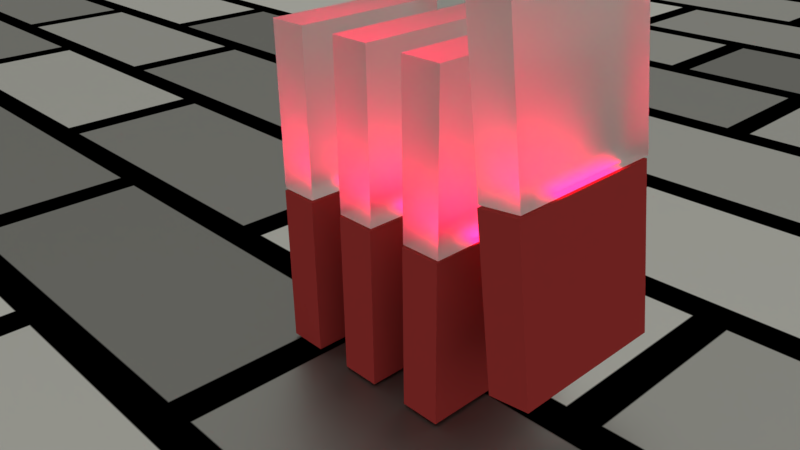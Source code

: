 # Source: LightDomino.blend  (saved by Blender 2.77.0; exported with 4.5.12 LTS)
import bpy
from mathutils import Matrix  # noqa: F401  (used for matrix-valued properties, if any)

bpy.ops.wm.read_factory_settings(use_empty=True)
scene = bpy.context.scene
scene.name = 'Scene'

# ---- collections
col_collection_1 = bpy.data.collections.new('Collection 1'); scene.collection.children.link(col_collection_1)

# ---- materials (node trees are filled in below, after node groups)
mat_light = bpy.data.materials.new('Light')
mat_light.alpha_threshold = 0.0
mat_light.roughness = 0.5
mat_light_001 = bpy.data.materials.new('Light.001')
mat_light_001.alpha_threshold = 0.0
mat_light_001.preview_render_type = 'CUBE'
mat_light_001.roughness = 0.5
mat_glass = bpy.data.materials.new('Glass')
mat_glass.alpha_threshold = 0.0
mat_glass.roughness = 0.5
mat_glass.line_color = (0.0, 0.0, 0.0, 1.0)
mat_plastic = bpy.data.materials.new('Plastic')
mat_plastic.alpha_threshold = 0.0
mat_plastic.roughness = 0.5
mat_plastic.line_color = (0.0, 0.0, 0.0, 1.0)
mat_ground = bpy.data.materials.new('Ground')
mat_ground.alpha_threshold = 0.0
mat_ground.roughness = 0.5
mat_ground.line_color = (0.0, 0.0, 0.0, 1.0)

# ---- material node trees
mat_light.use_nodes = True; mat_light.node_tree.nodes.clear()
_N = mat_light.node_tree.nodes; _L = mat_light.node_tree.links
n0 = _N.new('ShaderNodeOutputMaterial'); n0.name = 'Material Output'; n0.location = (300, 300)
n1 = _N.new('ShaderNodeEmission'); n1.name = 'Emission'; n1.location = (10, 300)
n1.inputs[0].default_value = (1.0, 1.0, 0.8923, 1.0)
n1.inputs[1].default_value = 0.5
n2 = _N.new('ShaderNodeVolumeScatter'); n2.name = 'Volume Scatter'; n2.location = (110, 200)
n2.width = 140
n2.inputs[1].default_value = 0.01
_L.new(n1.outputs[0], n0.inputs[0])
n0.is_active_output = True
mat_light_001.use_nodes = True; mat_light_001.node_tree.nodes.clear()
_N = mat_light_001.node_tree.nodes; _L = mat_light_001.node_tree.links
n0 = _N.new('ShaderNodeOutputMaterial'); n0.name = 'Material Output'; n0.location = (300, 300)
n1 = _N.new('ShaderNodeEmission'); n1.name = 'Emission'; n1.location = (10, 300)
n1.inputs[0].default_value = (0.6383, 0.006879, 0.04934, 1.0)
n1.inputs[1].default_value = 16.0
_L.new(n1.outputs[0], n0.inputs[0])
n0.is_active_output = True
mat_glass.use_nodes = True; mat_glass.node_tree.nodes.clear()
_N = mat_glass.node_tree.nodes; _L = mat_glass.node_tree.links
n0 = _N.new('ShaderNodeOutputMaterial'); n0.name = 'Material Output'; n0.location = (300, 300)
n1 = _N.new('ShaderNodeBsdfGlass'); n1.name = 'Glass BSDF'; n1.location = (10, 300)
n1.distribution = 'BECKMANN'
n1.inputs[1].default_value = 0.7071
n1.inputs[2].default_value = 1.4
n2 = _N.new('ShaderNodeVolumeScatter'); n2.name = 'Volume Scatter'; n2.location = (110, 200)
n2.width = 140
n2.inputs[1].default_value = 0.1
_L.new(n1.outputs[0], n0.inputs[0])
_L.new(n2.outputs[0], n0.inputs[1])
n0.is_active_output = True
mat_plastic.use_nodes = True; mat_plastic.node_tree.nodes.clear()
_N = mat_plastic.node_tree.nodes; _L = mat_plastic.node_tree.links
n0 = _N.new('ShaderNodeOutputMaterial'); n0.name = 'Material Output'; n0.location = (300, 300)
n1 = _N.new('ShaderNodeBsdfDiffuse'); n1.name = 'Diffuse BSDF'; n1.location = (10, 300)
n1.inputs[0].default_value = (0.42, 0.04535, 0.04535, 1.0)
n1.inputs[1].default_value = 1.0
_L.new(n1.outputs[0], n0.inputs[0])
n0.is_active_output = True
mat_ground.use_nodes = True; mat_ground.node_tree.nodes.clear()
_N = mat_ground.node_tree.nodes; _L = mat_ground.node_tree.links
n0 = _N.new('ShaderNodeOutputMaterial'); n0.name = 'Material Output'; n0.location = (300, 300)
n1 = _N.new('ShaderNodeVolumeScatter'); n1.name = 'Volume Scatter'; n1.location = (110, 200)
n1.width = 140
n1.inputs[1].default_value = 0.01
n2 = _N.new('ShaderNodeTexBrick'); n2.name = 'Brick Texture'; n2.location = (-190, 300)
n3 = _N.new('ShaderNodeBsdfAnisotropic'); n3.name = 'Glossy BSDF'; n3.location = (10, 300)
n3.distribution = 'GGX'
n3.inputs[1].default_value = 0.4472
_L.new(n1.outputs[0], n0.inputs[1])
_L.new(n3.outputs[0], n0.inputs[0])
_L.new(n2.outputs[0], n3.inputs[0])
n0.is_active_output = True

# ---- world
world_world = bpy.data.worlds.new('World'); scene.world = world_world
world_world.color = (0.05088, 0.05088, 0.05088)
world_world.use_sun_shadow = False
world_world.sun_shadow_jitter_overblur = 0.0
world_world.cycles.sampling_method = 'MANUAL'

# ---- cameras
cam_camera = bpy.data.cameras.new('Camera')
cam_camera.clip_end = 100.0
cam_camera.lens = 35.0
cam_camera.sensor_width = 32.0
cam_camera.sensor_height = 18.0
cam_camera.ortho_scale = 7.314
cam_camera.dof.focus_distance = 0.0

# ---- meshes
me_cube_003 = bpy.data.meshes.new('Cube.003')
me_cube_003.from_pydata([(-1.0, -1.0, -1.0), (-1.0, -1.0, 1.0), (-1.0, 1.0, -1.0), (-1.0, 1.0, 1.0), (1.0, -1.0, -1.0), (1.0, -1.0, 1.0), (1.0, 1.0, -1.0), (1.0, 1.0, 1.0)], [], [(1, 3, 2, 0), (3, 7, 6, 2), (7, 5, 4, 6), (5, 1, 0, 4), (0, 2, 6, 4), (5, 7, 3, 1)])
me_cube_003.materials.append(mat_light)
me_cube_003.use_remesh_preserve_volume = False
me_cube_003.use_remesh_preserve_attributes = False
me_cube_003.use_mirror_vertex_groups = False
me_cube_003.update()
me_plane_004 = bpy.data.meshes.new('Plane.004')
me_plane_004.from_pydata([(-1.0, -1.0, 0.0), (0.9791, -1.0, 0.2886), (-1.0, 1.0, 0.0), (0.9791, 1.0, 0.2886), (1.095, 1.899, 0.06002), (1.095, -2.101, 0.06002), (-0.9046, -2.101, 0.06002), (-0.9046, 1.899, 0.06002), (1.095, 1.899, 8.06), (1.095, -2.101, 8.06), (-0.9046, -2.101, 8.06), (-0.9046, 1.899, 8.06), (1.039, 1.899, -8.073), (1.039, -2.101, -8.073), (-0.9614, -2.101, -8.073), (-0.9614, 1.899, -8.073), (1.039, 1.899, -0.07322), (1.039, -2.101, -0.07322), (-0.9614, -2.101, -0.07322), (-0.9614, 1.899, -0.07322)], [], [(0, 1, 3, 2), (4, 5, 6, 7), (8, 11, 10, 9), (4, 8, 9, 5), (5, 9, 10, 6), (6, 10, 11, 7), (8, 4, 7, 11), (12, 13, 14, 15), (16, 19, 18, 17), (12, 16, 17, 13), (13, 17, 18, 14), (14, 18, 19, 15), (16, 12, 15, 19)])
me_plane_004.polygons.foreach_set('material_index', [0, 1, 1, 1, 1, 1, 1, 2, 2, 2, 2, 2, 2])
me_plane_004.materials.append(mat_light_001)
me_plane_004.materials.append(mat_glass)
me_plane_004.materials.append(mat_plastic)
me_plane_004.use_remesh_preserve_volume = False
me_plane_004.use_remesh_preserve_attributes = False
me_plane_004.use_mirror_vertex_groups = False
me_plane_004.update()
me_plane_003 = bpy.data.meshes.new('Plane.003')
me_plane_003.from_pydata([(-1.0, -1.0, 0.0), (0.9791, -1.0, 0.2886), (-1.0, 1.0, 0.0), (0.9791, 1.0, 0.2886), (1.095, 1.899, 0.06002), (1.095, -2.101, 0.06002), (-0.9046, -2.101, 0.06002), (-0.9046, 1.899, 0.06002), (1.095, 1.899, 8.06), (1.095, -2.101, 8.06), (-0.9046, -2.101, 8.06), (-0.9046, 1.899, 8.06), (1.039, 1.899, -8.073), (1.039, -2.101, -8.073), (-0.9614, -2.101, -8.073), (-0.9614, 1.899, -8.073), (1.039, 1.899, -0.07322), (1.039, -2.101, -0.07322), (-0.9614, -2.101, -0.07322), (-0.9614, 1.899, -0.07322)], [], [(0, 1, 3, 2), (4, 5, 6, 7), (8, 11, 10, 9), (4, 8, 9, 5), (5, 9, 10, 6), (6, 10, 11, 7), (8, 4, 7, 11), (12, 13, 14, 15), (16, 19, 18, 17), (12, 16, 17, 13), (13, 17, 18, 14), (14, 18, 19, 15), (16, 12, 15, 19)])
me_plane_003.polygons.foreach_set('material_index', [0, 1, 1, 1, 1, 1, 1, 2, 2, 2, 2, 2, 2])
me_plane_003.materials.append(mat_light_001)
me_plane_003.materials.append(mat_glass)
me_plane_003.materials.append(mat_plastic)
me_plane_003.use_remesh_preserve_volume = False
me_plane_003.use_remesh_preserve_attributes = False
me_plane_003.use_mirror_vertex_groups = False
me_plane_003.update()
me_plane_002 = bpy.data.meshes.new('Plane.002')
me_plane_002.from_pydata([(-1.0, -1.0, 0.0), (0.9791, -1.0, 0.2886), (-1.0, 1.0, 0.0), (0.9791, 1.0, 0.2886), (1.095, 1.899, 0.06002), (1.095, -2.101, 0.06002), (-0.9046, -2.101, 0.06002), (-0.9046, 1.899, 0.06002), (1.095, 1.899, 8.06), (1.095, -2.101, 8.06), (-0.9046, -2.101, 8.06), (-0.9046, 1.899, 8.06), (1.039, 1.899, -8.073), (1.039, -2.101, -8.073), (-0.9614, -2.101, -8.073), (-0.9614, 1.899, -8.073), (1.039, 1.899, -0.07322), (1.039, -2.101, -0.07322), (-0.9614, -2.101, -0.07322), (-0.9614, 1.899, -0.07322)], [], [(0, 1, 3, 2), (4, 5, 6, 7), (8, 11, 10, 9), (4, 8, 9, 5), (5, 9, 10, 6), (6, 10, 11, 7), (8, 4, 7, 11), (12, 13, 14, 15), (16, 19, 18, 17), (12, 16, 17, 13), (13, 17, 18, 14), (14, 18, 19, 15), (16, 12, 15, 19)])
me_plane_002.polygons.foreach_set('material_index', [0, 1, 1, 1, 1, 1, 1, 2, 2, 2, 2, 2, 2])
me_plane_002.materials.append(mat_light_001)
me_plane_002.materials.append(mat_glass)
me_plane_002.materials.append(mat_plastic)
me_plane_002.use_remesh_preserve_volume = False
me_plane_002.use_remesh_preserve_attributes = False
me_plane_002.use_mirror_vertex_groups = False
me_plane_002.update()
me_plane_001 = bpy.data.meshes.new('Plane.001')
me_plane_001.from_pydata([(-1.0, -1.0, 0.0), (0.9791, -1.0, 0.2886), (-1.0, 1.0, 0.0), (0.9791, 1.0, 0.2886), (1.095, 1.899, 0.06002), (1.095, -2.101, 0.06002), (-0.9046, -2.101, 0.06002), (-0.9046, 1.899, 0.06002), (1.095, 1.899, 8.06), (1.095, -2.101, 8.06), (-0.9046, -2.101, 8.06), (-0.9046, 1.899, 8.06), (1.039, 1.899, -8.073), (1.039, -2.101, -8.073), (-0.9614, -2.101, -8.073), (-0.9614, 1.899, -8.073), (1.039, 1.899, -0.07322), (1.039, -2.101, -0.07322), (-0.9614, -2.101, -0.07322), (-0.9614, 1.899, -0.07322)], [], [(0, 1, 3, 2), (4, 5, 6, 7), (8, 11, 10, 9), (4, 8, 9, 5), (5, 9, 10, 6), (6, 10, 11, 7), (8, 4, 7, 11), (12, 13, 14, 15), (16, 19, 18, 17), (12, 16, 17, 13), (13, 17, 18, 14), (14, 18, 19, 15), (16, 12, 15, 19)])
me_plane_001.polygons.foreach_set('material_index', [0, 1, 1, 1, 1, 1, 1, 2, 2, 2, 2, 2, 2])
me_plane_001.materials.append(mat_light_001)
me_plane_001.materials.append(mat_glass)
me_plane_001.materials.append(mat_plastic)
me_plane_001.use_remesh_preserve_volume = False
me_plane_001.use_remesh_preserve_attributes = False
me_plane_001.use_mirror_vertex_groups = False
me_plane_001.update()
me_plane = bpy.data.meshes.new('Plane')
me_plane.from_pydata([(-1.0, -1.0, 0.0), (1.0, -1.0, 0.0), (-1.0, 1.0, 0.0), (1.0, 1.0, 0.0)], [], [(0, 1, 3, 2)])
me_plane.materials.append(mat_ground)
me_plane.use_remesh_preserve_volume = False
me_plane.use_remesh_preserve_attributes = False
me_plane.use_mirror_vertex_groups = False
me_plane.update()

# ---- objects
ob_studio = bpy.data.objects.new('Studio', me_cube_003)
ob_led_003 = bpy.data.objects.new('LED.003', me_plane_004)
ob_led_002 = bpy.data.objects.new('LED.002', me_plane_003)
ob_led_001 = bpy.data.objects.new('LED.001', me_plane_002)
ob_led = bpy.data.objects.new('LED', me_plane_001)
ob_ground = bpy.data.objects.new('Ground', me_plane)
ob_camera = bpy.data.objects.new('Camera', cam_camera)

# ---- transforms, parenting, visibility, modifiers, constraints
ob_studio.location = (0.0, 0.0, 15.0)
ob_studio.scale = (32.0, 32.0, 16.0)
ob_studio.lineart.crease_threshold = 0.0
ob_led_003.location = (2.926, -0.02559, 2.867)
ob_led_003.rotation_euler = (0.0, -0.1176, 0.0)
ob_led_003.scale = (0.25, 0.5, 0.25)
ob_led_003.lineart.crease_threshold = 0.0
ob_led_002.location = (1.925, -0.02567, 2.056)
ob_led_002.rotation_euler = (2.93e-05, -0.000525, -4.745e-05)
ob_led_002.scale = (0.25, 0.5, 0.25)
ob_led_002.lineart.crease_threshold = 0.0
ob_led_001.location = (0.9271, -0.02603, 2.056)
ob_led_001.rotation_euler = (0.0001335, 0.0003524, -0.0002841)
ob_led_001.scale = (0.25, 0.5, 0.25)
ob_led_001.lineart.crease_threshold = 0.0
ob_led.location = (-0.0734, -0.02552, 2.056)
ob_led.rotation_euler = (-1.993e-05, -0.0003427, -1.145e-05)
ob_led.scale = (0.25, 0.5, 0.25)
ob_led.lineart.crease_threshold = 0.0
ob_ground.location = (0.0, 0.0, 0.0)
ob_ground.scale = (32.0, 32.0, 4.0)
ob_ground.lineart.crease_threshold = 0.0
ob_camera.location = (7.481, -6.508, 6.244)
ob_camera.rotation_euler = (1.109, 0.01082, 0.8149)
ob_camera.lock_rotations_4d = False
ob_camera.empty_display_type = 'ARROWS'
ob_camera.color = (0.0, 0.0, 0.0, 0.0)
ob_camera.display_type = 'WIRE'
ob_camera.lineart.crease_threshold = 0.0

# ---- collection membership
col_collection_1.objects.link(ob_studio)
col_collection_1.objects.link(ob_led_003)
col_collection_1.objects.link(ob_led_002)
col_collection_1.objects.link(ob_led_001)
col_collection_1.objects.link(ob_led)
col_collection_1.objects.link(ob_ground)
col_collection_1.objects.link(ob_camera)

# ---- scene / render settings (as saved in the file)
scene.camera = ob_camera
scene.frame_start = 1; scene.frame_end = 250; scene.frame_set(12)
scene.render.engine = 'CYCLES'
scene.render.image_settings.color_mode = 'RGB'
scene.render.resolution_percentage = 25
scene.render.dither_intensity = 0.0
scene.cycles.use_denoising = False
scene.cycles.samples = 512
scene.cycles.sampling_pattern = 'TABULATED_SOBOL'
scene.cycles.light_sampling_threshold = 0.0
scene.cycles.use_adaptive_sampling = False
scene.cycles.use_light_tree = False
scene.cycles.blur_glossy = 0.0
scene.cycles.volume_max_steps = 4096
scene.cycles.sample_clamp_indirect = 0.0
scene.view_settings.view_transform = 'Standard'
bpy.context.view_layer.update()

